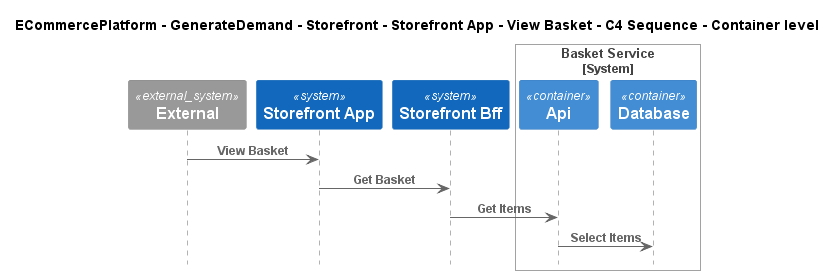

The diagram above was rendered by PlantUML. Its source (embedded in the PNG):
@startuml
!include ..\..\..\..\..\..\..\.c4s\C4_Sequence.puml

title ECommercePlatform - GenerateDemand - Storefront - Storefront App - View Basket - C4 Sequence - Container level

System_Ext(C4InterFlow.SoftwareSystems.ExternalSystem, "External", "")
System(ECommercePlatform.GenerateDemand.Storefront.SoftwareSystems.StorefrontApp, "Storefront App", "")
System(ECommercePlatform.GenerateDemand.Storefront.SoftwareSystems.StorefrontBff, "Storefront Bff", "")

System_Boundary(ECommercePlatform.GenerateDemand.Basket.SoftwareSystems.BasketService, "Basket Service")
    Container(ECommercePlatform.GenerateDemand.Basket.SoftwareSystems.BasketService.Containers.Api, "Api", "", "")
    Container(ECommercePlatform.GenerateDemand.Basket.SoftwareSystems.BasketService.Containers.Database, "Database", "", "")
Boundary_End()

Rel(C4InterFlow.SoftwareSystems.ExternalSystem, ECommercePlatform.GenerateDemand.Storefront.SoftwareSystems.StorefrontApp, "View Basket")
Rel(ECommercePlatform.GenerateDemand.Storefront.SoftwareSystems.StorefrontApp, ECommercePlatform.GenerateDemand.Storefront.SoftwareSystems.StorefrontBff, "Get Basket")
Rel(ECommercePlatform.GenerateDemand.Storefront.SoftwareSystems.StorefrontBff, ECommercePlatform.GenerateDemand.Basket.SoftwareSystems.BasketService.Containers.Api, "Get Items")
Rel(ECommercePlatform.GenerateDemand.Basket.SoftwareSystems.BasketService.Containers.Api, ECommercePlatform.GenerateDemand.Basket.SoftwareSystems.BasketService.Containers.Database, "Select Items")


@enduml